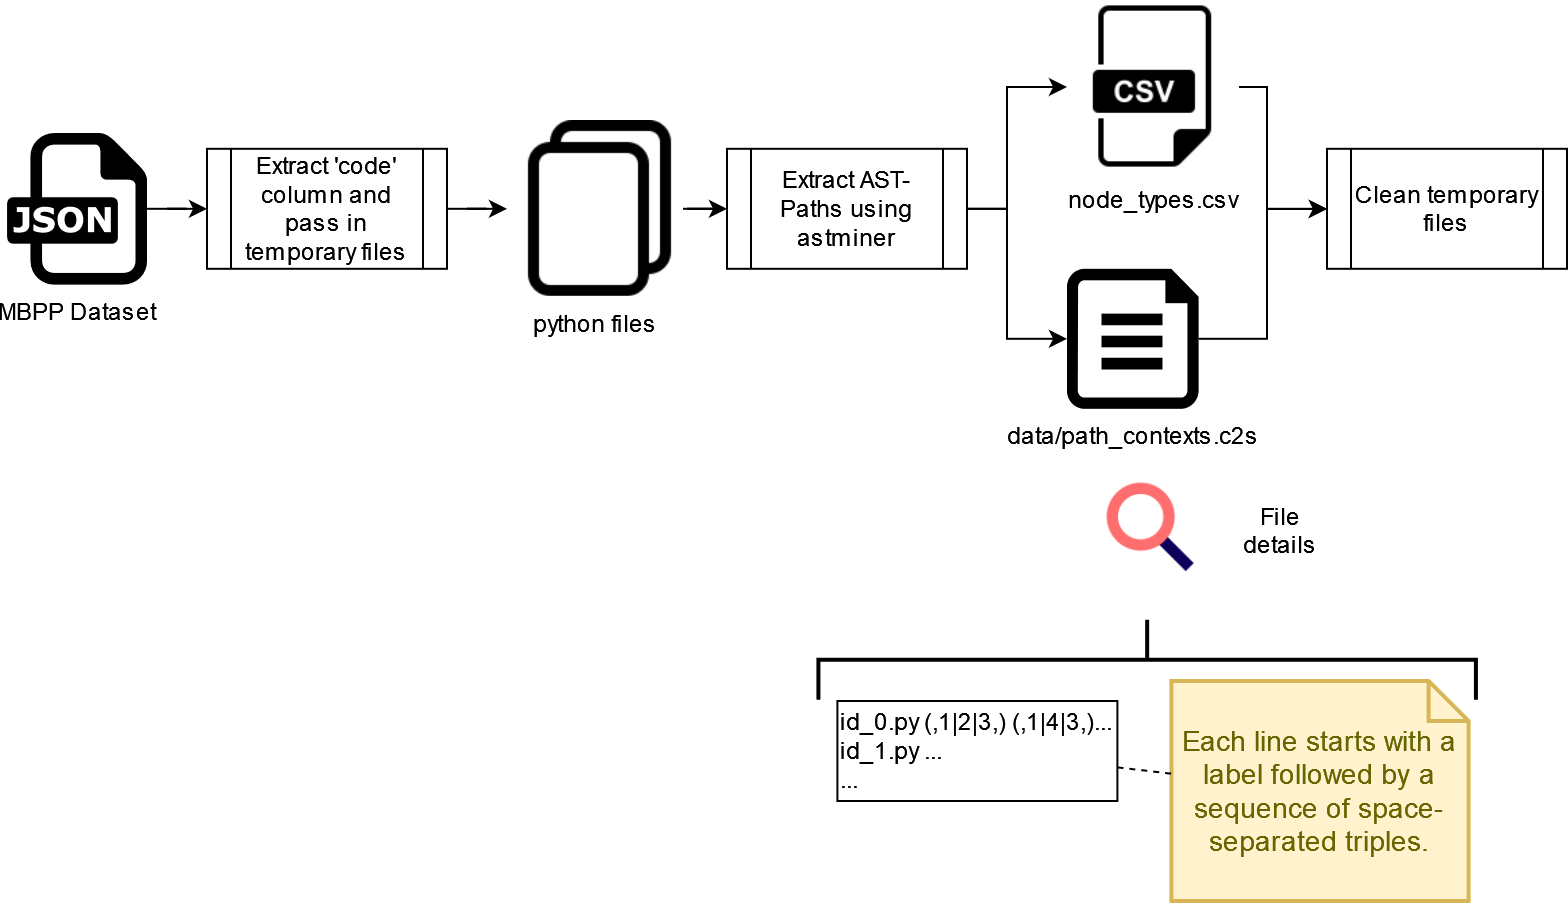

The diagram above was exported from draw.io. Its source (the exported page's mxGraphModel, read from the mxfile embedded in the PNG):
<mxGraphModel dx="1038" dy="590" grid="1" gridSize="10" guides="1" tooltips="1" connect="1" arrows="1" fold="1" page="1" pageScale="1" pageWidth="850" pageHeight="1100" math="0" shadow="0">
  <root>
    <mxCell id="0" />
    <mxCell id="1" parent="0" />
    <mxCell id="A9V3ekf6lQ3iCdPWeLQk-4" style="edgeStyle=orthogonalEdgeStyle;rounded=0;orthogonalLoop=1;jettySize=auto;html=1;" edge="1" parent="1" source="A9V3ekf6lQ3iCdPWeLQk-2" target="A9V3ekf6lQ3iCdPWeLQk-3">
      <mxGeometry relative="1" as="geometry" />
    </mxCell>
    <mxCell id="A9V3ekf6lQ3iCdPWeLQk-2" value="MBPP Dataset" style="dashed=0;outlineConnect=0;html=1;align=center;labelPosition=center;verticalLabelPosition=bottom;verticalAlign=top;shape=mxgraph.weblogos.json" vertex="1" parent="1">
      <mxGeometry x="30" y="86" width="70" height="75.8" as="geometry" />
    </mxCell>
    <mxCell id="A9V3ekf6lQ3iCdPWeLQk-6" style="edgeStyle=orthogonalEdgeStyle;rounded=0;orthogonalLoop=1;jettySize=auto;html=1;" edge="1" parent="1" source="A9V3ekf6lQ3iCdPWeLQk-3" target="A9V3ekf6lQ3iCdPWeLQk-5">
      <mxGeometry relative="1" as="geometry" />
    </mxCell>
    <mxCell id="A9V3ekf6lQ3iCdPWeLQk-3" value="Extract 'code' column and pass in temporary files" style="shape=process;whiteSpace=wrap;html=1;backgroundOutline=1;" vertex="1" parent="1">
      <mxGeometry x="130" y="93.9" width="120" height="60" as="geometry" />
    </mxCell>
    <mxCell id="A9V3ekf6lQ3iCdPWeLQk-8" style="edgeStyle=orthogonalEdgeStyle;rounded=0;orthogonalLoop=1;jettySize=auto;html=1;" edge="1" parent="1" source="A9V3ekf6lQ3iCdPWeLQk-5" target="A9V3ekf6lQ3iCdPWeLQk-7">
      <mxGeometry relative="1" as="geometry" />
    </mxCell>
    <mxCell id="A9V3ekf6lQ3iCdPWeLQk-5" value="python files" style="shape=image;html=1;verticalAlign=top;verticalLabelPosition=bottom;labelBackgroundColor=#ffffff;imageAspect=0;aspect=fixed;image=https://cdn1.iconfinder.com/data/icons/bootstrap-vol-2/16/files-128.png" vertex="1" parent="1">
      <mxGeometry x="280" y="79.89999999999999" width="88" height="88" as="geometry" />
    </mxCell>
    <mxCell id="A9V3ekf6lQ3iCdPWeLQk-10" style="edgeStyle=orthogonalEdgeStyle;rounded=0;orthogonalLoop=1;jettySize=auto;html=1;" edge="1" parent="1" source="A9V3ekf6lQ3iCdPWeLQk-7" target="A9V3ekf6lQ3iCdPWeLQk-9">
      <mxGeometry relative="1" as="geometry">
        <Array as="points">
          <mxPoint x="530" y="124" />
          <mxPoint x="530" y="63" />
        </Array>
      </mxGeometry>
    </mxCell>
    <mxCell id="A9V3ekf6lQ3iCdPWeLQk-14" style="edgeStyle=orthogonalEdgeStyle;rounded=0;orthogonalLoop=1;jettySize=auto;html=1;entryX=0;entryY=0.5;entryDx=0;entryDy=0;entryPerimeter=0;" edge="1" parent="1" source="A9V3ekf6lQ3iCdPWeLQk-7" target="A9V3ekf6lQ3iCdPWeLQk-12">
      <mxGeometry relative="1" as="geometry">
        <Array as="points">
          <mxPoint x="530" y="124" />
          <mxPoint x="530" y="189" />
        </Array>
      </mxGeometry>
    </mxCell>
    <mxCell id="A9V3ekf6lQ3iCdPWeLQk-7" value="&lt;div&gt;Extract AST-Paths using&lt;/div&gt;&lt;div&gt;astminer&lt;br&gt;&lt;/div&gt;" style="shape=process;whiteSpace=wrap;html=1;backgroundOutline=1;" vertex="1" parent="1">
      <mxGeometry x="390" y="93.9" width="120" height="60" as="geometry" />
    </mxCell>
    <mxCell id="A9V3ekf6lQ3iCdPWeLQk-16" style="edgeStyle=orthogonalEdgeStyle;rounded=0;orthogonalLoop=1;jettySize=auto;html=1;entryX=0;entryY=0.5;entryDx=0;entryDy=0;" edge="1" parent="1" source="A9V3ekf6lQ3iCdPWeLQk-9" target="A9V3ekf6lQ3iCdPWeLQk-15">
      <mxGeometry relative="1" as="geometry">
        <Array as="points">
          <mxPoint x="660" y="63" />
          <mxPoint x="660" y="124" />
        </Array>
      </mxGeometry>
    </mxCell>
    <mxCell id="A9V3ekf6lQ3iCdPWeLQk-9" value="node_types.csv" style="shape=image;html=1;verticalAlign=top;verticalLabelPosition=bottom;labelBackgroundColor=#ffffff;imageAspect=0;aspect=fixed;image=https://cdn3.iconfinder.com/data/icons/dompicon-glyph-file-format-2/256/file-csv-format-type-128.png" vertex="1" parent="1">
      <mxGeometry x="560" y="20" width="86" height="86" as="geometry" />
    </mxCell>
    <mxCell id="A9V3ekf6lQ3iCdPWeLQk-17" style="edgeStyle=orthogonalEdgeStyle;rounded=0;orthogonalLoop=1;jettySize=auto;html=1;" edge="1" parent="1" source="A9V3ekf6lQ3iCdPWeLQk-12" target="A9V3ekf6lQ3iCdPWeLQk-15">
      <mxGeometry relative="1" as="geometry">
        <Array as="points">
          <mxPoint x="660" y="189" />
          <mxPoint x="660" y="124" />
        </Array>
      </mxGeometry>
    </mxCell>
    <mxCell id="A9V3ekf6lQ3iCdPWeLQk-12" value="data/path_contexts.c2s" style="sketch=0;aspect=fixed;pointerEvents=1;shadow=0;dashed=0;html=1;strokeColor=none;labelPosition=center;verticalLabelPosition=bottom;verticalAlign=top;align=center;fillColor=#000000;shape=mxgraph.azure.file" vertex="1" parent="1">
      <mxGeometry x="560" y="153.9" width="65.8" height="70" as="geometry" />
    </mxCell>
    <mxCell id="A9V3ekf6lQ3iCdPWeLQk-15" value="&lt;div&gt;Clean temporary&lt;/div&gt;&lt;div&gt;files&lt;br&gt;&lt;/div&gt;" style="shape=process;whiteSpace=wrap;html=1;backgroundOutline=1;" vertex="1" parent="1">
      <mxGeometry x="690" y="93.9" width="120" height="60" as="geometry" />
    </mxCell>
    <mxCell id="A9V3ekf6lQ3iCdPWeLQk-18" value="" style="shape=image;html=1;verticalAlign=top;verticalLabelPosition=bottom;labelBackgroundColor=#ffffff;imageAspect=0;aspect=fixed;image=https://cdn2.iconfinder.com/data/icons/vivid/48/search-128.png;fillColor=#000000;" vertex="1" parent="1">
      <mxGeometry x="569" y="250" width="68" height="68" as="geometry" />
    </mxCell>
    <mxCell id="A9V3ekf6lQ3iCdPWeLQk-19" value="&lt;div align=&quot;left&quot;&gt;id_0.py (,1|2|3,) (,1|4|3,)...&lt;/div&gt;&lt;div align=&quot;left&quot;&gt;id_1.py ...&lt;/div&gt;&lt;div align=&quot;left&quot;&gt;...&lt;br&gt;&lt;/div&gt;" style="rounded=0;whiteSpace=wrap;html=1;fillColor=none;align=left;" vertex="1" parent="1">
      <mxGeometry x="445.2" y="370" width="140" height="50" as="geometry" />
    </mxCell>
    <mxCell id="A9V3ekf6lQ3iCdPWeLQk-20" value="Each line starts with a label followed by a sequence of space-separated triples.&lt;br&gt;" style="shape=note;strokeWidth=2;fontSize=14;size=20;whiteSpace=wrap;html=1;fillColor=#fff2cc;strokeColor=#d6b656;fontColor=#666600;" vertex="1" parent="1">
      <mxGeometry x="612.1999999999999" y="360" width="148.6" height="110" as="geometry" />
    </mxCell>
    <mxCell id="A9V3ekf6lQ3iCdPWeLQk-21" value="" style="endArrow=none;dashed=1;html=1;rounded=0;" edge="1" parent="1" source="A9V3ekf6lQ3iCdPWeLQk-19" target="A9V3ekf6lQ3iCdPWeLQk-20">
      <mxGeometry width="50" height="50" relative="1" as="geometry">
        <mxPoint x="502.2" y="530" as="sourcePoint" />
        <mxPoint x="552.1999999999999" y="480" as="targetPoint" />
      </mxGeometry>
    </mxCell>
    <mxCell id="A9V3ekf6lQ3iCdPWeLQk-25" value="" style="strokeWidth=2;html=1;shape=mxgraph.flowchart.annotation_2;align=left;labelPosition=right;pointerEvents=1;fillColor=none;rotation=90;" vertex="1" parent="1">
      <mxGeometry x="580.0799999999999" y="185" width="40" height="328.75" as="geometry" />
    </mxCell>
    <mxCell id="A9V3ekf6lQ3iCdPWeLQk-26" value="File details" style="text;html=1;strokeColor=none;fillColor=none;align=center;verticalAlign=middle;whiteSpace=wrap;rounded=0;" vertex="1" parent="1">
      <mxGeometry x="637" y="270" width="60" height="30" as="geometry" />
    </mxCell>
  </root>
</mxGraphModel>